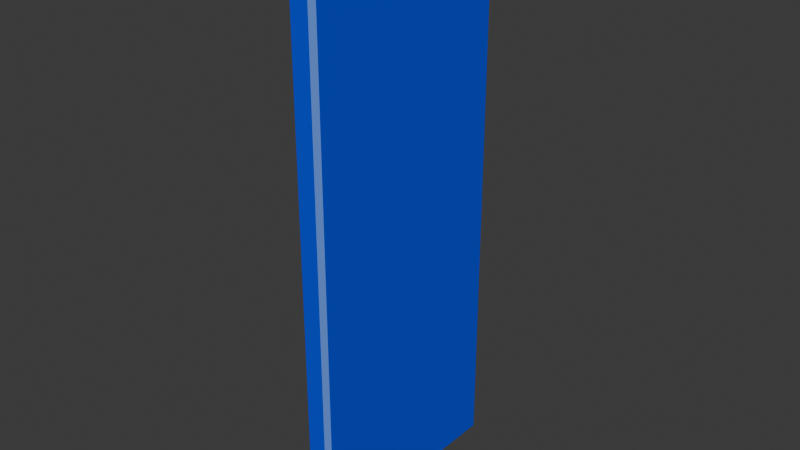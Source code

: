 # Source: Temple_Wall_Thin.blend  (saved by Blender 4.3.34; exported with 4.5.12 LTS)
import bpy
from mathutils import Matrix  # noqa: F401  (used for matrix-valued properties, if any)

bpy.ops.wm.read_factory_settings(use_empty=True)
scene = bpy.context.scene
scene.name = 'Scene'

# ---- materials (node trees are filled in below, after node groups)
mat_dungeonwall_001 = bpy.data.materials.new('DungeonWall.001')
mat_dungeonwalllite = bpy.data.materials.new('DungeonWallLite')

# ---- material node trees
mat_dungeonwall_001.use_nodes = True; mat_dungeonwall_001.node_tree.nodes.clear()
_N = mat_dungeonwall_001.node_tree.nodes; _L = mat_dungeonwall_001.node_tree.links
n0 = _N.new('ShaderNodeBsdfPrincipled'); n0.name = 'Principled BSDF'; n0.location = (10, 300)
n0.inputs[0].default_value = (0.0, 0.05676, 0.8002, 1.0)
n1 = _N.new('ShaderNodeOutputMaterial'); n1.name = 'Material Output'; n1.location = (300, 300)
_L.new(n0.outputs[0], n1.inputs[0])
n1.is_active_output = True
mat_dungeonwalllite.use_nodes = True; mat_dungeonwalllite.node_tree.nodes.clear()
_N = mat_dungeonwalllite.node_tree.nodes; _L = mat_dungeonwalllite.node_tree.links
n0 = _N.new('ShaderNodeBsdfPrincipled'); n0.name = 'Principled BSDF'; n0.location = (10, 300)
n0.inputs[0].default_value = (0.1158, 0.2505, 0.7479, 1.0)
n1 = _N.new('ShaderNodeOutputMaterial'); n1.name = 'Material Output'; n1.location = (300, 300)
_L.new(n0.outputs[0], n1.inputs[0])
n1.is_active_output = True

# ---- world
world_world = bpy.data.worlds.new('World'); scene.world = world_world
world_world.use_nodes = True; world_world.node_tree.nodes.clear()
_N = world_world.node_tree.nodes; _L = world_world.node_tree.links
n0 = _N.new('ShaderNodeOutputWorld'); n0.name = 'World Output'; n0.location = (300, 300)
n1 = _N.new('ShaderNodeBackground'); n1.name = 'Background'; n1.location = (10, 300)
n1.inputs[0].default_value = (0.05088, 0.05088, 0.05088, 1.0)
_L.new(n1.outputs[0], n0.inputs[0])
n0.is_active_output = True
world_world.color = (0.05088, 0.05088, 0.05088)
world_world.sun_shadow_jitter_overblur = 0.0

# ---- meshes
me_cube = bpy.data.meshes.new('Cube')
me_cube.from_pydata([(-0.05, -0.5, -1.25), (-0.05, -0.5, 1.25), (-0.05, 0.5, -1.25), (-0.05, 0.5, 1.25), (0.05, -0.4806, -1.231), (0.03063, -0.5, -1.25), (0.03063, -0.5, 1.25), (0.05, -0.4806, 1.231), (0.05, 0.4806, -1.231), (0.03063, 0.5, -1.25), (0.05, 0.4806, 1.231), (0.03063, 0.5, 1.25)], [], [(0, 1, 3, 2), (5, 6, 1, 0), (11, 3, 1, 6), (8, 10, 7, 4), (2, 3, 11, 9), (10, 8, 9, 11), (5, 9, 8, 4), (11, 6, 7, 10), (6, 5, 4, 7), (2, 9, 5, 0)])
me_cube.polygons.foreach_set('material_index', [0, 0, 0, 0, 0, 1, 1, 1, 1, 0])
_uv = me_cube.uv_layers.new(name='UVMap')
_uv.uv.foreach_set('vector', [-0.00104, 0.0, -0.00104, 1.0, 1.002, 1.0, 1.002, 0.0, 0.5123, 0.007825, 0.5123, 0.9953, 0.48, 0.9953, 0.48, 0.007825, 0.5306, 0.9922, 0.45, 0.9922, 0.45, 0.01097, 0.5306, 0.01097, 0.9802, 0.007742, 0.9802, 0.9912, 0.0191, 0.9912, 0.0191, 0.007742, 0.48, 0.00629, 0.48, 0.9938, 0.5123, 0.9938, 0.5123, 0.00629, 0.9802, 0.9912, 0.9802, 0.007742, 0.9996, 0.0, 0.9996, 0.999, 0.5306, 0.007812, 0.5306, 0.9953, 0.55, 0.9762, 0.55, 0.02694, 0.5306, 0.9922, 0.5306, 0.01097, 0.55, 0.02998, 0.55, 0.9732, -0.0002725, 0.999, -0.0002725, 0.0, 0.0191, 0.007742, 0.0191, 0.9912, 0.45, 0.9953, 0.5306, 0.9953, 0.5306, 0.007812, 0.45, 0.007812])
me_cube.materials.append(mat_dungeonwall_001)
me_cube.materials.append(mat_dungeonwalllite)
me_cube.update()

# ---- objects
ob_dungeon_wall_thin_col = bpy.data.objects.new('Dungeon_Wall_Thin-col', me_cube)

# ---- transforms, parenting, visibility, modifiers, constraints
ob_dungeon_wall_thin_col.location = (0.0, 0.0, 0.0)

# ---- collection membership
scene.collection.objects.link(ob_dungeon_wall_thin_col)

# ---- scene / render settings (as saved in the file)
scene.frame_start = 1; scene.frame_end = 250; scene.frame_set(1)
scene.render.engine = 'BLENDER_EEVEE_NEXT'
bpy.context.view_layer.update()

# ---- added for rendering (the .blend has no active camera and no usable light): camera, sun
cam_auto = bpy.data.cameras.new('AutoCamera')
cam_auto.lens = 50.0
cam_auto.sensor_width = 36.0
cam_auto.clip_end = 1000.0
ob_auto_camera = bpy.data.objects.new('AutoCamera', cam_auto)
scene.collection.objects.link(ob_auto_camera)
ob_auto_camera.location = (2.49296, -2.99155, 1.99437)
ob_auto_camera.rotation_euler = (1.09748, -7.21219e-08, 0.694738)
scene.camera = ob_auto_camera
light_auto_sun = bpy.data.lights.new('AutoSun', 'SUN')
light_auto_sun.energy = 3.0
light_auto_sun.angle = 0.0523599
ob_auto_sun = bpy.data.objects.new('AutoSun', light_auto_sun)
scene.collection.objects.link(ob_auto_sun)
ob_auto_sun.rotation_euler = (0.872665, 0.174533, 0.523599)
bpy.context.view_layer.update()
